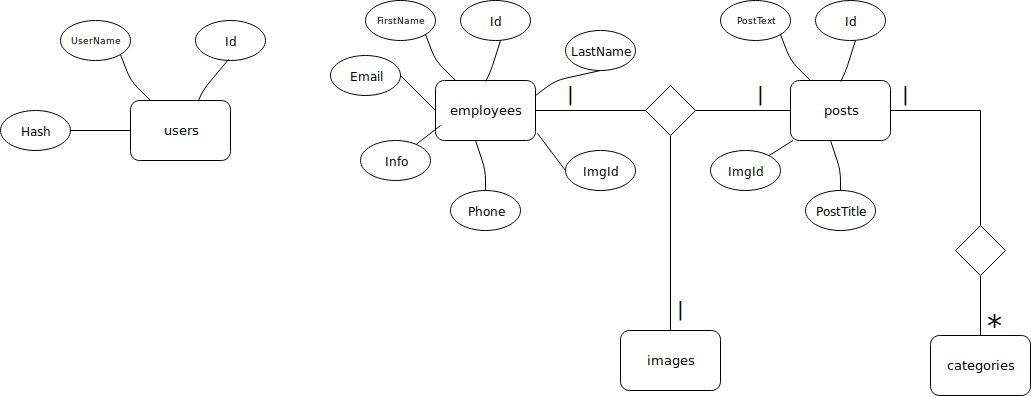

The diagram above was exported from draw.io. Its source (the exported page's mxGraphModel, read from the mxfile embedded in the PNG):
<mxGraphModel dx="1394" dy="775" grid="1" gridSize="10" guides="1" tooltips="1" connect="1" arrows="1" fold="1" page="1" pageScale="1" pageWidth="1100" pageHeight="850" background="#ffffff" math="0" shadow="0">
  <root>
    <mxCell id="0" />
    <mxCell id="1" parent="0" />
    <mxCell id="77e6c97f196da883-8" value="&lt;div&gt;users&lt;/div&gt;" style="rounded=1;whiteSpace=wrap;html=1;shadow=0;labelBackgroundColor=none;strokeColor=#000000;strokeWidth=1;fillColor=#ffffff;fontFamily=Verdana;fontSize=13;fontColor=#000000;align=center;" parent="1" vertex="1">
      <mxGeometry x="140" y="130" width="100" height="60" as="geometry" />
    </mxCell>
    <mxCell id="77e6c97f196da883-11" value="posts" style="rounded=1;whiteSpace=wrap;html=1;shadow=0;labelBackgroundColor=none;strokeColor=#000000;strokeWidth=1;fillColor=#ffffff;fontFamily=Verdana;fontSize=13;fontColor=#000000;align=center;" parent="1" vertex="1">
      <mxGeometry x="800" y="110" width="100" height="60" as="geometry" />
    </mxCell>
    <mxCell id="b_Rrctikck700xufYZyB-1" value="UserName" style="ellipse;whiteSpace=wrap;html=1;fontSize=9;" parent="1" vertex="1">
      <mxGeometry x="70" y="50" width="70" height="40" as="geometry" />
    </mxCell>
    <mxCell id="b_Rrctikck700xufYZyB-2" value="&lt;div&gt;Id&lt;/div&gt;" style="ellipse;whiteSpace=wrap;html=1;" parent="1" vertex="1">
      <mxGeometry x="205" y="50" width="70" height="40" as="geometry" />
    </mxCell>
    <mxCell id="b_Rrctikck700xufYZyB-3" value="Hash" style="ellipse;whiteSpace=wrap;html=1;" parent="1" vertex="1">
      <mxGeometry x="10" y="140" width="70" height="40" as="geometry" />
    </mxCell>
    <mxCell id="b_Rrctikck700xufYZyB-12" value="" style="endArrow=none;html=1;fontSize=10;exitX=1;exitY=1;exitDx=0;exitDy=0;" parent="1" source="b_Rrctikck700xufYZyB-1" edge="1">
      <mxGeometry width="50" height="50" relative="1" as="geometry">
        <mxPoint x="150" y="86.5" as="sourcePoint" />
        <mxPoint x="160" y="130" as="targetPoint" />
        <Array as="points">
          <mxPoint x="140" y="110" />
        </Array>
      </mxGeometry>
    </mxCell>
    <mxCell id="b_Rrctikck700xufYZyB-14" value="" style="endArrow=none;html=1;fontSize=10;entryX=0.677;entryY=0.001;entryDx=0;entryDy=0;entryPerimeter=0;" parent="1" target="77e6c97f196da883-8" edge="1">
      <mxGeometry width="50" height="50" relative="1" as="geometry">
        <mxPoint x="238" y="89" as="sourcePoint" />
        <mxPoint x="204.8275862068965" y="140.0689655172414" as="targetPoint" />
        <Array as="points">
          <mxPoint x="213" y="119" />
        </Array>
      </mxGeometry>
    </mxCell>
    <mxCell id="b_Rrctikck700xufYZyB-15" value="" style="endArrow=none;html=1;fontSize=10;entryX=1;entryY=0.5;entryDx=0;entryDy=0;exitX=0;exitY=0.5;exitDx=0;exitDy=0;" parent="1" source="77e6c97f196da883-8" target="b_Rrctikck700xufYZyB-3" edge="1">
      <mxGeometry width="50" height="50" relative="1" as="geometry">
        <mxPoint x="116.5" y="134.5" as="sourcePoint" />
        <mxPoint x="83.32758620689651" y="185.5689655172414" as="targetPoint" />
        <Array as="points" />
      </mxGeometry>
    </mxCell>
    <mxCell id="b_Rrctikck700xufYZyB-16" value="Id" style="ellipse;whiteSpace=wrap;html=1;" parent="1" vertex="1">
      <mxGeometry x="825" y="30" width="70" height="40" as="geometry" />
    </mxCell>
    <mxCell id="b_Rrctikck700xufYZyB-17" value="" style="endArrow=none;html=1;fontSize=10;entryX=0.677;entryY=0.001;entryDx=0;entryDy=0;entryPerimeter=0;exitX=0.566;exitY=1.001;exitDx=0;exitDy=0;exitPerimeter=0;" parent="1" source="b_Rrctikck700xufYZyB-16" edge="1">
      <mxGeometry width="50" height="50" relative="1" as="geometry">
        <mxPoint x="880.5" y="70" as="sourcePoint" />
        <mxPoint x="850.1896551724137" y="111.0344827586207" as="targetPoint" />
        <Array as="points">
          <mxPoint x="855.5" y="100" />
        </Array>
      </mxGeometry>
    </mxCell>
    <mxCell id="b_Rrctikck700xufYZyB-22" value="PostTitle" style="ellipse;whiteSpace=wrap;html=1;fontSize=12;" parent="1" vertex="1">
      <mxGeometry x="815" y="220" width="70" height="40" as="geometry" />
    </mxCell>
    <mxCell id="b_Rrctikck700xufYZyB-25" value="" style="endArrow=none;html=1;fontSize=10;entryX=0.5;entryY=0;entryDx=0;entryDy=0;" parent="1" target="b_Rrctikck700xufYZyB-22" edge="1">
      <mxGeometry width="50" height="50" relative="1" as="geometry">
        <mxPoint x="840" y="170" as="sourcePoint" />
        <mxPoint x="835" y="215.5" as="targetPoint" />
        <Array as="points">
          <mxPoint x="850" y="200" />
        </Array>
      </mxGeometry>
    </mxCell>
    <mxCell id="b_Rrctikck700xufYZyB-28" value="PostText" style="ellipse;whiteSpace=wrap;html=1;fontSize=9;" parent="1" vertex="1">
      <mxGeometry x="730" y="30" width="70" height="40" as="geometry" />
    </mxCell>
    <mxCell id="b_Rrctikck700xufYZyB-29" value="" style="endArrow=none;html=1;fontSize=10;exitX=1;exitY=1;exitDx=0;exitDy=0;" parent="1" source="b_Rrctikck700xufYZyB-28" edge="1">
      <mxGeometry width="50" height="50" relative="1" as="geometry">
        <mxPoint x="810" y="66.5" as="sourcePoint" />
        <mxPoint x="820" y="110" as="targetPoint" />
        <Array as="points">
          <mxPoint x="800" y="90" />
        </Array>
      </mxGeometry>
    </mxCell>
    <mxCell id="a72JERgMC5zagduZ18g7-1" value="&lt;div&gt;employees&lt;/div&gt;" style="rounded=1;whiteSpace=wrap;html=1;shadow=0;labelBackgroundColor=none;strokeColor=#000000;strokeWidth=1;fillColor=#ffffff;fontFamily=Verdana;fontSize=13;fontColor=#000000;align=center;" parent="1" vertex="1">
      <mxGeometry x="445" y="110" width="100" height="60" as="geometry" />
    </mxCell>
    <mxCell id="a72JERgMC5zagduZ18g7-2" value="Id" style="ellipse;whiteSpace=wrap;html=1;" parent="1" vertex="1">
      <mxGeometry x="470" y="30" width="70" height="40" as="geometry" />
    </mxCell>
    <mxCell id="a72JERgMC5zagduZ18g7-3" value="" style="endArrow=none;html=1;fontSize=10;entryX=0.677;entryY=0.001;entryDx=0;entryDy=0;entryPerimeter=0;exitX=0.566;exitY=1.001;exitDx=0;exitDy=0;exitPerimeter=0;" parent="1" source="a72JERgMC5zagduZ18g7-2" edge="1">
      <mxGeometry width="50" height="50" relative="1" as="geometry">
        <mxPoint x="525.5" y="70" as="sourcePoint" />
        <mxPoint x="495.1896551724137" y="111.0344827586207" as="targetPoint" />
        <Array as="points">
          <mxPoint x="500.5" y="100" />
        </Array>
      </mxGeometry>
    </mxCell>
    <mxCell id="a72JERgMC5zagduZ18g7-4" value="Phone" style="ellipse;whiteSpace=wrap;html=1;fontSize=12;" parent="1" vertex="1">
      <mxGeometry x="460" y="220" width="70" height="40" as="geometry" />
    </mxCell>
    <mxCell id="a72JERgMC5zagduZ18g7-5" value="" style="endArrow=none;html=1;fontSize=10;entryX=0.5;entryY=0;entryDx=0;entryDy=0;" parent="1" target="a72JERgMC5zagduZ18g7-4" edge="1">
      <mxGeometry width="50" height="50" relative="1" as="geometry">
        <mxPoint x="485" y="170.0000000000001" as="sourcePoint" />
        <mxPoint x="480" y="215.5" as="targetPoint" />
        <Array as="points">
          <mxPoint x="495" y="200" />
        </Array>
      </mxGeometry>
    </mxCell>
    <mxCell id="a72JERgMC5zagduZ18g7-7" value="FirstName" style="ellipse;whiteSpace=wrap;html=1;fontSize=9;" parent="1" vertex="1">
      <mxGeometry x="375" y="30" width="70" height="40" as="geometry" />
    </mxCell>
    <mxCell id="a72JERgMC5zagduZ18g7-8" value="" style="endArrow=none;html=1;fontSize=10;exitX=1;exitY=1;exitDx=0;exitDy=0;" parent="1" source="a72JERgMC5zagduZ18g7-7" edge="1">
      <mxGeometry width="50" height="50" relative="1" as="geometry">
        <mxPoint x="455" y="66.5" as="sourcePoint" />
        <mxPoint x="465" y="110" as="targetPoint" />
        <Array as="points">
          <mxPoint x="445" y="90" />
        </Array>
      </mxGeometry>
    </mxCell>
    <mxCell id="a72JERgMC5zagduZ18g7-10" value="LastName" style="ellipse;whiteSpace=wrap;html=1;fontSize=12;" parent="1" vertex="1">
      <mxGeometry x="575" y="60" width="70" height="40" as="geometry" />
    </mxCell>
    <mxCell id="a72JERgMC5zagduZ18g7-11" value="ImgId" style="ellipse;whiteSpace=wrap;html=1;fontSize=12;" parent="1" vertex="1">
      <mxGeometry x="575" y="180" width="70" height="40" as="geometry" />
    </mxCell>
    <mxCell id="a72JERgMC5zagduZ18g7-12" value="" style="endArrow=none;html=1;exitX=1;exitY=0.25;exitDx=0;exitDy=0;entryX=0.5;entryY=1;entryDx=0;entryDy=0;" parent="1" source="a72JERgMC5zagduZ18g7-1" target="a72JERgMC5zagduZ18g7-10" edge="1">
      <mxGeometry width="50" height="50" relative="1" as="geometry">
        <mxPoint x="545" y="160" as="sourcePoint" />
        <mxPoint x="595" y="110" as="targetPoint" />
        <Array as="points">
          <mxPoint x="565" y="110" />
        </Array>
      </mxGeometry>
    </mxCell>
    <mxCell id="a72JERgMC5zagduZ18g7-13" value="" style="endArrow=none;html=1;exitX=1.02;exitY=0.883;exitDx=0;exitDy=0;exitPerimeter=0;entryX=0;entryY=0.5;entryDx=0;entryDy=0;" parent="1" source="a72JERgMC5zagduZ18g7-1" target="a72JERgMC5zagduZ18g7-11" edge="1">
      <mxGeometry width="50" height="50" relative="1" as="geometry">
        <mxPoint x="560" y="180" as="sourcePoint" />
        <mxPoint x="610" y="130" as="targetPoint" />
      </mxGeometry>
    </mxCell>
    <mxCell id="a72JERgMC5zagduZ18g7-14" value="Email" style="ellipse;whiteSpace=wrap;html=1;fontSize=12;" parent="1" vertex="1">
      <mxGeometry x="340" y="85" width="70" height="40" as="geometry" />
    </mxCell>
    <mxCell id="a72JERgMC5zagduZ18g7-15" value="Info" style="ellipse;whiteSpace=wrap;html=1;fontSize=12;" parent="1" vertex="1">
      <mxGeometry x="370" y="170" width="70" height="40" as="geometry" />
    </mxCell>
    <mxCell id="a72JERgMC5zagduZ18g7-16" value="" style="endArrow=none;html=1;fontSize=10;exitX=1;exitY=0.5;exitDx=0;exitDy=0;entryX=0;entryY=0.5;entryDx=0;entryDy=0;" parent="1" source="a72JERgMC5zagduZ18g7-14" target="a72JERgMC5zagduZ18g7-1" edge="1">
      <mxGeometry width="50" height="50" relative="1" as="geometry">
        <mxPoint x="444.66666666666674" y="74" as="sourcePoint" />
        <mxPoint x="475.0000000000002" y="120" as="targetPoint" />
        <Array as="points" />
      </mxGeometry>
    </mxCell>
    <mxCell id="a72JERgMC5zagduZ18g7-21" value="" style="endArrow=none;html=1;fontSize=10;" parent="1" source="a72JERgMC5zagduZ18g7-15" edge="1">
      <mxGeometry width="50" height="50" relative="1" as="geometry">
        <mxPoint x="419.66666666666674" y="114.83333333333337" as="sourcePoint" />
        <mxPoint x="450" y="155" as="targetPoint" />
        <Array as="points" />
      </mxGeometry>
    </mxCell>
    <mxCell id="a72JERgMC5zagduZ18g7-22" value="&lt;div&gt;ImgId&lt;/div&gt;" style="ellipse;whiteSpace=wrap;html=1;fontSize=12;" parent="1" vertex="1">
      <mxGeometry x="720" y="180" width="70" height="40" as="geometry" />
    </mxCell>
    <mxCell id="a72JERgMC5zagduZ18g7-23" value="" style="endArrow=none;html=1;" parent="1" source="a72JERgMC5zagduZ18g7-22" target="77e6c97f196da883-11" edge="1">
      <mxGeometry width="50" height="50" relative="1" as="geometry">
        <mxPoint x="902.166666666667" y="193.16666666666674" as="sourcePoint" />
        <mxPoint x="800.0000000000002" y="185.78947368421052" as="targetPoint" />
      </mxGeometry>
    </mxCell>
    <mxCell id="a72JERgMC5zagduZ18g7-24" value="images" style="rounded=1;whiteSpace=wrap;html=1;shadow=0;labelBackgroundColor=none;strokeColor=#000000;strokeWidth=1;fillColor=#ffffff;fontFamily=Verdana;fontSize=13;fontColor=#000000;align=center;" parent="1" vertex="1">
      <mxGeometry x="630" y="360" width="100" height="60" as="geometry" />
    </mxCell>
    <mxCell id="a72JERgMC5zagduZ18g7-26" value="" style="endArrow=none;html=1;entryX=0.5;entryY=1;entryDx=0;entryDy=0;" parent="1" source="a72JERgMC5zagduZ18g7-24" target="a72JERgMC5zagduZ18g7-25" edge="1">
      <mxGeometry width="50" height="50" relative="1" as="geometry">
        <mxPoint x="10" y="490" as="sourcePoint" />
        <mxPoint x="60" y="440" as="targetPoint" />
      </mxGeometry>
    </mxCell>
    <mxCell id="a72JERgMC5zagduZ18g7-27" value="" style="endArrow=none;html=1;entryX=0;entryY=0.5;entryDx=0;entryDy=0;exitX=1;exitY=0.5;exitDx=0;exitDy=0;" parent="1" source="a72JERgMC5zagduZ18g7-25" target="77e6c97f196da883-11" edge="1">
      <mxGeometry width="50" height="50" relative="1" as="geometry">
        <mxPoint x="10" y="490" as="sourcePoint" />
        <mxPoint x="60" y="440" as="targetPoint" />
      </mxGeometry>
    </mxCell>
    <mxCell id="a72JERgMC5zagduZ18g7-28" value="" style="endArrow=none;html=1;entryX=0.5;entryY=0;entryDx=0;entryDy=0;" parent="1" target="a72JERgMC5zagduZ18g7-25" edge="1">
      <mxGeometry width="50" height="50" relative="1" as="geometry">
        <mxPoint x="680" y="140" as="sourcePoint" />
        <mxPoint x="60" y="440" as="targetPoint" />
      </mxGeometry>
    </mxCell>
    <mxCell id="a72JERgMC5zagduZ18g7-30" value="&lt;font style=&quot;font-size: 20px&quot;&gt;|&lt;/font&gt;" style="text;html=1;resizable=0;points=[];autosize=1;align=left;verticalAlign=top;spacingTop=-4;fontSize=30;" parent="1" vertex="1">
      <mxGeometry x="575" y="100" width="20" height="40" as="geometry" />
    </mxCell>
    <mxCell id="a72JERgMC5zagduZ18g7-31" value="&lt;font style=&quot;font-size: 20px&quot;&gt;|&lt;/font&gt;" style="text;html=1;resizable=0;points=[];autosize=1;align=left;verticalAlign=top;spacingTop=-4;fontSize=30;" parent="1" vertex="1">
      <mxGeometry x="765" y="100" width="20" height="40" as="geometry" />
    </mxCell>
    <mxCell id="rydAaM44qKPfkVs1Vbkw-1" value="categories" style="rounded=1;whiteSpace=wrap;html=1;shadow=0;labelBackgroundColor=none;strokeColor=#000000;strokeWidth=1;fillColor=#ffffff;fontFamily=Verdana;fontSize=13;fontColor=#000000;align=center;" vertex="1" parent="1">
      <mxGeometry x="940" y="365" width="100" height="60" as="geometry" />
    </mxCell>
    <mxCell id="rydAaM44qKPfkVs1Vbkw-2" value="" style="rhombus;whiteSpace=wrap;html=1;" vertex="1" parent="1">
      <mxGeometry x="965" y="255" width="50" height="50" as="geometry" />
    </mxCell>
    <mxCell id="rydAaM44qKPfkVs1Vbkw-3" value="" style="endArrow=none;html=1;entryX=0.5;entryY=1;entryDx=0;entryDy=0;" edge="1" parent="1" source="rydAaM44qKPfkVs1Vbkw-1" target="rydAaM44qKPfkVs1Vbkw-2">
      <mxGeometry width="50" height="50" relative="1" as="geometry">
        <mxPoint x="320" y="495" as="sourcePoint" />
        <mxPoint x="370" y="445" as="targetPoint" />
      </mxGeometry>
    </mxCell>
    <mxCell id="rydAaM44qKPfkVs1Vbkw-4" value="*" style="text;html=1;resizable=0;points=[];autosize=1;align=left;verticalAlign=top;spacingTop=-4;fontSize=30;" vertex="1" parent="1">
      <mxGeometry x="995" y="335" width="20" height="20" as="geometry" />
    </mxCell>
    <mxCell id="rydAaM44qKPfkVs1Vbkw-5" value="" style="endArrow=none;html=1;entryX=0.5;entryY=0;entryDx=0;entryDy=0;" edge="1" parent="1" target="rydAaM44qKPfkVs1Vbkw-2">
      <mxGeometry width="50" height="50" relative="1" as="geometry">
        <mxPoint x="990" y="140" as="sourcePoint" />
        <mxPoint x="994.5" y="250" as="targetPoint" />
      </mxGeometry>
    </mxCell>
    <mxCell id="rydAaM44qKPfkVs1Vbkw-6" value="" style="endArrow=none;html=1;exitX=1;exitY=0.5;exitDx=0;exitDy=0;" edge="1" parent="1" source="77e6c97f196da883-11">
      <mxGeometry width="50" height="50" relative="1" as="geometry">
        <mxPoint x="555" y="150" as="sourcePoint" />
        <mxPoint x="990" y="140" as="targetPoint" />
      </mxGeometry>
    </mxCell>
    <mxCell id="rydAaM44qKPfkVs1Vbkw-7" value="&lt;font style=&quot;font-size: 20px&quot;&gt;|&lt;/font&gt;" style="text;html=1;resizable=0;points=[];autosize=1;align=left;verticalAlign=top;spacingTop=-4;fontSize=30;" vertex="1" parent="1">
      <mxGeometry x="910" y="100" width="20" height="40" as="geometry" />
    </mxCell>
    <mxCell id="rydAaM44qKPfkVs1Vbkw-8" value="&lt;font style=&quot;font-size: 20px&quot;&gt;|&lt;/font&gt;" style="text;html=1;resizable=0;points=[];autosize=1;align=left;verticalAlign=top;spacingTop=-4;fontSize=30;" vertex="1" parent="1">
      <mxGeometry x="685" y="315" width="20" height="40" as="geometry" />
    </mxCell>
    <mxCell id="a72JERgMC5zagduZ18g7-25" value="" style="rhombus;whiteSpace=wrap;html=1;" parent="1" vertex="1">
      <mxGeometry x="655" y="115" width="50" height="50" as="geometry" />
    </mxCell>
    <mxCell id="rydAaM44qKPfkVs1Vbkw-10" value="" style="endArrow=none;html=1;entryX=0;entryY=0.5;entryDx=0;entryDy=0;exitX=1;exitY=0.5;exitDx=0;exitDy=0;" edge="1" parent="1" source="a72JERgMC5zagduZ18g7-1" target="a72JERgMC5zagduZ18g7-25">
      <mxGeometry width="50" height="50" relative="1" as="geometry">
        <mxPoint x="545" y="140" as="sourcePoint" />
        <mxPoint x="800" y="140" as="targetPoint" />
      </mxGeometry>
    </mxCell>
  </root>
</mxGraphModel>